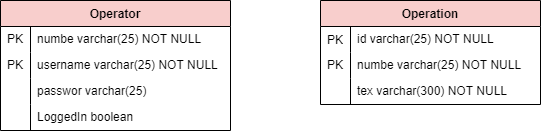

The diagram above was exported from draw.io. Its source (the exported page's mxGraphModel, read from the mxfile embedded in the PNG):
<mxGraphModel dx="840" dy="484" grid="1" gridSize="10" guides="1" tooltips="1" connect="1" arrows="1" fold="1" page="1" pageScale="1" pageWidth="827" pageHeight="1169" math="0" shadow="0">
  <root>
    <mxCell id="0" />
    <mxCell id="1" parent="0" />
    <mxCell id="YTGvNgPTK4BZc0AVb7Vd-55" value="Operator" style="swimlane;fontStyle=1;childLayout=stackLayout;horizontal=1;startSize=26;fillColor=#F8CECC;horizontalStack=0;resizeParent=1;resizeLast=0;collapsible=0;marginBottom=0;swimlaneFillColor=#ffffff;align=center;fontColor=#000000;" parent="1" vertex="1">
      <mxGeometry x="60" y="621" width="230" height="130" as="geometry" />
    </mxCell>
    <mxCell id="YTGvNgPTK4BZc0AVb7Vd-56" value="numbe varchar(25) NOT NULL " style="shape=partialRectangle;top=0;left=0;right=0;bottom=0;align=left;verticalAlign=top;spacingTop=-2;fillColor=none;spacingLeft=34;spacingRight=4;overflow=hidden;rotatable=0;points=[[0,0.5],[1,0.5]];portConstraint=eastwest;dropTarget=0;" parent="YTGvNgPTK4BZc0AVb7Vd-55" vertex="1">
      <mxGeometry y="26" width="230" height="26" as="geometry" />
    </mxCell>
    <mxCell id="YTGvNgPTK4BZc0AVb7Vd-57" value="PK" style="shape=partialRectangle;top=0;left=0;bottom=0;fillColor=none;align=left;verticalAlign=middle;spacingLeft=4;spacingRight=4;overflow=hidden;rotatable=0;points=[];portConstraint=eastwest;part=1;" parent="YTGvNgPTK4BZc0AVb7Vd-56" vertex="1" connectable="0">
      <mxGeometry width="30" height="26" as="geometry" />
    </mxCell>
    <mxCell id="YTGvNgPTK4BZc0AVb7Vd-58" value="username varchar(25) NOT NULL " style="shape=partialRectangle;top=0;left=0;right=0;bottom=0;align=left;verticalAlign=top;spacingTop=-2;fillColor=none;spacingLeft=34;spacingRight=4;overflow=hidden;rotatable=0;points=[[0,0.5],[1,0.5]];portConstraint=eastwest;dropTarget=0;" parent="YTGvNgPTK4BZc0AVb7Vd-55" vertex="1">
      <mxGeometry y="52" width="230" height="26" as="geometry" />
    </mxCell>
    <mxCell id="YTGvNgPTK4BZc0AVb7Vd-59" value="PK" style="shape=partialRectangle;top=0;left=0;bottom=0;fillColor=none;align=left;verticalAlign=middle;spacingLeft=4;spacingRight=4;overflow=hidden;rotatable=0;points=[];portConstraint=eastwest;part=1;" parent="YTGvNgPTK4BZc0AVb7Vd-58" vertex="1" connectable="0">
      <mxGeometry width="30" height="26" as="geometry" />
    </mxCell>
    <mxCell id="YTGvNgPTK4BZc0AVb7Vd-60" value="passwor varchar(25)" style="shape=partialRectangle;top=0;left=0;right=0;bottom=0;align=left;verticalAlign=top;spacingTop=-2;fillColor=none;spacingLeft=34;spacingRight=4;overflow=hidden;rotatable=0;points=[[0,0.5],[1,0.5]];portConstraint=eastwest;dropTarget=0;" parent="YTGvNgPTK4BZc0AVb7Vd-55" vertex="1">
      <mxGeometry y="78" width="230" height="26" as="geometry" />
    </mxCell>
    <mxCell id="YTGvNgPTK4BZc0AVb7Vd-61" value="" style="shape=partialRectangle;top=0;left=0;bottom=0;fillColor=none;align=left;verticalAlign=middle;spacingLeft=4;spacingRight=4;overflow=hidden;rotatable=0;points=[];portConstraint=eastwest;part=1;" parent="YTGvNgPTK4BZc0AVb7Vd-60" vertex="1" connectable="0">
      <mxGeometry width="30" height="26" as="geometry" />
    </mxCell>
    <mxCell id="ZaNBDHovjWHy9iySNYiy-1" value="LoggedIn boolean" style="shape=partialRectangle;top=0;left=0;right=0;bottom=0;align=left;verticalAlign=top;spacingTop=-2;fillColor=none;spacingLeft=34;spacingRight=4;overflow=hidden;rotatable=0;points=[[0,0.5],[1,0.5]];portConstraint=eastwest;dropTarget=0;" vertex="1" parent="YTGvNgPTK4BZc0AVb7Vd-55">
      <mxGeometry y="104" width="230" height="26" as="geometry" />
    </mxCell>
    <mxCell id="ZaNBDHovjWHy9iySNYiy-2" value="" style="shape=partialRectangle;top=0;left=0;bottom=0;fillColor=none;align=left;verticalAlign=middle;spacingLeft=4;spacingRight=4;overflow=hidden;rotatable=0;points=[];portConstraint=eastwest;part=1;" vertex="1" connectable="0" parent="ZaNBDHovjWHy9iySNYiy-1">
      <mxGeometry width="30" height="26" as="geometry" />
    </mxCell>
    <mxCell id="YTGvNgPTK4BZc0AVb7Vd-62" value="Operation" style="swimlane;fontStyle=1;childLayout=stackLayout;horizontal=1;startSize=26;fillColor=#f8cecc;horizontalStack=0;resizeParent=1;resizeLast=0;collapsible=0;marginBottom=0;swimlaneFillColor=#ffffff;align=center;strokeColor=#000000;" parent="1" vertex="1">
      <mxGeometry x="380" y="621" width="220" height="104" as="geometry" />
    </mxCell>
    <mxCell id="YTGvNgPTK4BZc0AVb7Vd-63" value="id varchar(25) NOT NULL " style="shape=partialRectangle;top=0;left=0;right=0;bottom=0;align=left;verticalAlign=top;spacingTop=-2;fillColor=none;spacingLeft=34;spacingRight=4;overflow=hidden;rotatable=0;points=[[0,0.5],[1,0.5]];portConstraint=eastwest;dropTarget=0;" parent="YTGvNgPTK4BZc0AVb7Vd-62" vertex="1">
      <mxGeometry y="26" width="220" height="26" as="geometry" />
    </mxCell>
    <mxCell id="YTGvNgPTK4BZc0AVb7Vd-64" value="PK" style="shape=partialRectangle;top=0;left=0;bottom=0;fillColor=none;align=left;verticalAlign=middle;spacingLeft=4;spacingRight=4;overflow=hidden;rotatable=0;points=[];portConstraint=eastwest;part=1;labelBorderColor=none;labelBackgroundColor=none;whiteSpace=wrap;container=0;snapToPoint=0;connectable=1;noLabel=0;" parent="YTGvNgPTK4BZc0AVb7Vd-63" vertex="1" connectable="0">
      <mxGeometry width="30" height="26" as="geometry" />
    </mxCell>
    <mxCell id="YTGvNgPTK4BZc0AVb7Vd-65" value="numbe varchar(25) NOT NULL " style="shape=partialRectangle;top=0;left=0;right=0;bottom=0;align=left;verticalAlign=top;spacingTop=-2;fillColor=none;spacingLeft=34;spacingRight=4;overflow=hidden;rotatable=0;points=[[0,0.5],[1,0.5]];portConstraint=eastwest;dropTarget=0;" parent="YTGvNgPTK4BZc0AVb7Vd-62" vertex="1">
      <mxGeometry y="52" width="220" height="26" as="geometry" />
    </mxCell>
    <mxCell id="YTGvNgPTK4BZc0AVb7Vd-66" value="PK" style="shape=partialRectangle;top=0;left=0;bottom=0;fillColor=none;align=left;verticalAlign=middle;spacingLeft=4;spacingRight=4;overflow=hidden;rotatable=0;points=[];portConstraint=eastwest;part=1;" parent="YTGvNgPTK4BZc0AVb7Vd-65" vertex="1" connectable="0">
      <mxGeometry width="30" height="26" as="geometry" />
    </mxCell>
    <mxCell id="YTGvNgPTK4BZc0AVb7Vd-67" value="tex varchar(300) NOT NULL" style="shape=partialRectangle;top=0;left=0;right=0;bottom=0;align=left;verticalAlign=top;spacingTop=-2;fillColor=none;spacingLeft=34;spacingRight=4;overflow=hidden;rotatable=0;points=[[0,0.5],[1,0.5]];portConstraint=eastwest;dropTarget=0;" parent="YTGvNgPTK4BZc0AVb7Vd-62" vertex="1">
      <mxGeometry y="78" width="220" height="26" as="geometry" />
    </mxCell>
    <mxCell id="YTGvNgPTK4BZc0AVb7Vd-68" value="" style="shape=partialRectangle;top=0;left=0;bottom=0;fillColor=none;align=left;verticalAlign=middle;spacingLeft=4;spacingRight=4;overflow=hidden;rotatable=0;points=[];portConstraint=eastwest;part=1;" parent="YTGvNgPTK4BZc0AVb7Vd-67" vertex="1" connectable="0">
      <mxGeometry width="30" height="26" as="geometry" />
    </mxCell>
  </root>
</mxGraphModel>